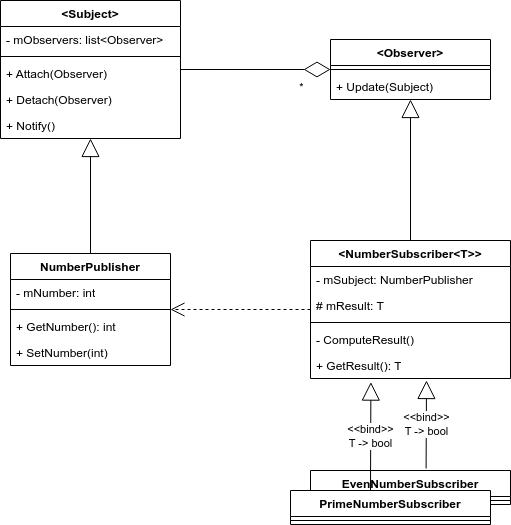

The diagram above was exported from draw.io. Its source (the exported page's mxGraphModel, read from the mxfile embedded in the PNG):
<mxGraphModel dx="1308" dy="878" grid="1" gridSize="10" guides="1" tooltips="1" connect="1" arrows="1" fold="1" page="1" pageScale="1" pageWidth="1654" pageHeight="1169" math="0" shadow="0">
  <root>
    <mxCell id="0" />
    <mxCell id="1" parent="0" />
    <mxCell id="bHeY80uLeReHIdKMjkAD-1" value="&amp;lt;Subject&amp;gt;" style="swimlane;fontStyle=1;align=center;verticalAlign=top;childLayout=stackLayout;horizontal=1;startSize=26;horizontalStack=0;resizeParent=1;resizeParentMax=0;resizeLast=0;collapsible=1;marginBottom=0;whiteSpace=wrap;html=1;" vertex="1" parent="1">
      <mxGeometry x="130" y="140" width="180" height="138" as="geometry" />
    </mxCell>
    <mxCell id="bHeY80uLeReHIdKMjkAD-2" value="- mObservers: list&amp;lt;Observer&amp;gt;" style="text;strokeColor=none;fillColor=none;align=left;verticalAlign=top;spacingLeft=4;spacingRight=4;overflow=hidden;rotatable=0;points=[[0,0.5],[1,0.5]];portConstraint=eastwest;whiteSpace=wrap;html=1;" vertex="1" parent="bHeY80uLeReHIdKMjkAD-1">
      <mxGeometry y="26" width="180" height="26" as="geometry" />
    </mxCell>
    <mxCell id="bHeY80uLeReHIdKMjkAD-3" value="" style="line;strokeWidth=1;fillColor=none;align=left;verticalAlign=middle;spacingTop=-1;spacingLeft=3;spacingRight=3;rotatable=0;labelPosition=right;points=[];portConstraint=eastwest;strokeColor=inherit;" vertex="1" parent="bHeY80uLeReHIdKMjkAD-1">
      <mxGeometry y="52" width="180" height="8" as="geometry" />
    </mxCell>
    <mxCell id="bHeY80uLeReHIdKMjkAD-4" value="+ Attach(Observer)" style="text;strokeColor=none;fillColor=none;align=left;verticalAlign=top;spacingLeft=4;spacingRight=4;overflow=hidden;rotatable=0;points=[[0,0.5],[1,0.5]];portConstraint=eastwest;whiteSpace=wrap;html=1;" vertex="1" parent="bHeY80uLeReHIdKMjkAD-1">
      <mxGeometry y="60" width="180" height="26" as="geometry" />
    </mxCell>
    <mxCell id="bHeY80uLeReHIdKMjkAD-5" value="+ Detach(Observer)" style="text;strokeColor=none;fillColor=none;align=left;verticalAlign=top;spacingLeft=4;spacingRight=4;overflow=hidden;rotatable=0;points=[[0,0.5],[1,0.5]];portConstraint=eastwest;whiteSpace=wrap;html=1;" vertex="1" parent="bHeY80uLeReHIdKMjkAD-1">
      <mxGeometry y="86" width="180" height="26" as="geometry" />
    </mxCell>
    <mxCell id="bHeY80uLeReHIdKMjkAD-6" value="+ Notify()" style="text;strokeColor=none;fillColor=none;align=left;verticalAlign=top;spacingLeft=4;spacingRight=4;overflow=hidden;rotatable=0;points=[[0,0.5],[1,0.5]];portConstraint=eastwest;whiteSpace=wrap;html=1;" vertex="1" parent="bHeY80uLeReHIdKMjkAD-1">
      <mxGeometry y="112" width="180" height="26" as="geometry" />
    </mxCell>
    <mxCell id="bHeY80uLeReHIdKMjkAD-7" value="&amp;lt;Observer&amp;gt;" style="swimlane;fontStyle=1;align=center;verticalAlign=top;childLayout=stackLayout;horizontal=1;startSize=26;horizontalStack=0;resizeParent=1;resizeParentMax=0;resizeLast=0;collapsible=1;marginBottom=0;whiteSpace=wrap;html=1;" vertex="1" parent="1">
      <mxGeometry x="460" y="179" width="160" height="60" as="geometry" />
    </mxCell>
    <mxCell id="bHeY80uLeReHIdKMjkAD-9" value="" style="line;strokeWidth=1;fillColor=none;align=left;verticalAlign=middle;spacingTop=-1;spacingLeft=3;spacingRight=3;rotatable=0;labelPosition=right;points=[];portConstraint=eastwest;strokeColor=inherit;" vertex="1" parent="bHeY80uLeReHIdKMjkAD-7">
      <mxGeometry y="26" width="160" height="8" as="geometry" />
    </mxCell>
    <mxCell id="bHeY80uLeReHIdKMjkAD-10" value="+ Update(Subject)" style="text;strokeColor=none;fillColor=none;align=left;verticalAlign=top;spacingLeft=4;spacingRight=4;overflow=hidden;rotatable=0;points=[[0,0.5],[1,0.5]];portConstraint=eastwest;whiteSpace=wrap;html=1;" vertex="1" parent="bHeY80uLeReHIdKMjkAD-7">
      <mxGeometry y="34" width="160" height="26" as="geometry" />
    </mxCell>
    <mxCell id="bHeY80uLeReHIdKMjkAD-19" value="NumberPublisher" style="swimlane;fontStyle=1;align=center;verticalAlign=top;childLayout=stackLayout;horizontal=1;startSize=26;horizontalStack=0;resizeParent=1;resizeParentMax=0;resizeLast=0;collapsible=1;marginBottom=0;whiteSpace=wrap;html=1;" vertex="1" parent="1">
      <mxGeometry x="140" y="393" width="160" height="112" as="geometry" />
    </mxCell>
    <mxCell id="bHeY80uLeReHIdKMjkAD-20" value="- mNumber: int" style="text;strokeColor=none;fillColor=none;align=left;verticalAlign=top;spacingLeft=4;spacingRight=4;overflow=hidden;rotatable=0;points=[[0,0.5],[1,0.5]];portConstraint=eastwest;whiteSpace=wrap;html=1;" vertex="1" parent="bHeY80uLeReHIdKMjkAD-19">
      <mxGeometry y="26" width="160" height="26" as="geometry" />
    </mxCell>
    <mxCell id="bHeY80uLeReHIdKMjkAD-21" value="" style="line;strokeWidth=1;fillColor=none;align=left;verticalAlign=middle;spacingTop=-1;spacingLeft=3;spacingRight=3;rotatable=0;labelPosition=right;points=[];portConstraint=eastwest;strokeColor=inherit;" vertex="1" parent="bHeY80uLeReHIdKMjkAD-19">
      <mxGeometry y="52" width="160" height="8" as="geometry" />
    </mxCell>
    <mxCell id="bHeY80uLeReHIdKMjkAD-22" value="+ GetNumber(): int" style="text;strokeColor=none;fillColor=none;align=left;verticalAlign=top;spacingLeft=4;spacingRight=4;overflow=hidden;rotatable=0;points=[[0,0.5],[1,0.5]];portConstraint=eastwest;whiteSpace=wrap;html=1;" vertex="1" parent="bHeY80uLeReHIdKMjkAD-19">
      <mxGeometry y="60" width="160" height="26" as="geometry" />
    </mxCell>
    <mxCell id="bHeY80uLeReHIdKMjkAD-23" value="+ SetNumber(int)" style="text;strokeColor=none;fillColor=none;align=left;verticalAlign=top;spacingLeft=4;spacingRight=4;overflow=hidden;rotatable=0;points=[[0,0.5],[1,0.5]];portConstraint=eastwest;whiteSpace=wrap;html=1;" vertex="1" parent="bHeY80uLeReHIdKMjkAD-19">
      <mxGeometry y="86" width="160" height="26" as="geometry" />
    </mxCell>
    <mxCell id="bHeY80uLeReHIdKMjkAD-24" value="&amp;lt;NumberSubscriber&amp;lt;T&amp;gt;&amp;gt;" style="swimlane;fontStyle=1;align=center;verticalAlign=top;childLayout=stackLayout;horizontal=1;startSize=26;horizontalStack=0;resizeParent=1;resizeParentMax=0;resizeLast=0;collapsible=1;marginBottom=0;whiteSpace=wrap;html=1;" vertex="1" parent="1">
      <mxGeometry x="440" y="380" width="200" height="138" as="geometry" />
    </mxCell>
    <mxCell id="bHeY80uLeReHIdKMjkAD-25" value="- mSubject: NumberPublisher" style="text;strokeColor=none;fillColor=none;align=left;verticalAlign=top;spacingLeft=4;spacingRight=4;overflow=hidden;rotatable=0;points=[[0,0.5],[1,0.5]];portConstraint=eastwest;whiteSpace=wrap;html=1;" vertex="1" parent="bHeY80uLeReHIdKMjkAD-24">
      <mxGeometry y="26" width="200" height="26" as="geometry" />
    </mxCell>
    <mxCell id="bHeY80uLeReHIdKMjkAD-29" value="# mResult: T" style="text;strokeColor=none;fillColor=none;align=left;verticalAlign=top;spacingLeft=4;spacingRight=4;overflow=hidden;rotatable=0;points=[[0,0.5],[1,0.5]];portConstraint=eastwest;whiteSpace=wrap;html=1;" vertex="1" parent="bHeY80uLeReHIdKMjkAD-24">
      <mxGeometry y="52" width="200" height="26" as="geometry" />
    </mxCell>
    <mxCell id="bHeY80uLeReHIdKMjkAD-26" value="" style="line;strokeWidth=1;fillColor=none;align=left;verticalAlign=middle;spacingTop=-1;spacingLeft=3;spacingRight=3;rotatable=0;labelPosition=right;points=[];portConstraint=eastwest;strokeColor=inherit;" vertex="1" parent="bHeY80uLeReHIdKMjkAD-24">
      <mxGeometry y="78" width="200" height="8" as="geometry" />
    </mxCell>
    <mxCell id="bHeY80uLeReHIdKMjkAD-27" value="- ComputeResult()" style="text;strokeColor=none;fillColor=none;align=left;verticalAlign=top;spacingLeft=4;spacingRight=4;overflow=hidden;rotatable=0;points=[[0,0.5],[1,0.5]];portConstraint=eastwest;whiteSpace=wrap;html=1;" vertex="1" parent="bHeY80uLeReHIdKMjkAD-24">
      <mxGeometry y="86" width="200" height="26" as="geometry" />
    </mxCell>
    <mxCell id="bHeY80uLeReHIdKMjkAD-28" value="+ GetResult(): T" style="text;strokeColor=none;fillColor=none;align=left;verticalAlign=top;spacingLeft=4;spacingRight=4;overflow=hidden;rotatable=0;points=[[0,0.5],[1,0.5]];portConstraint=eastwest;whiteSpace=wrap;html=1;" vertex="1" parent="bHeY80uLeReHIdKMjkAD-24">
      <mxGeometry y="112" width="200" height="26" as="geometry" />
    </mxCell>
    <mxCell id="bHeY80uLeReHIdKMjkAD-30" value="" style="endArrow=block;endSize=16;endFill=0;html=1;rounded=0;exitX=0.5;exitY=0;exitDx=0;exitDy=0;" edge="1" parent="1" source="bHeY80uLeReHIdKMjkAD-24" target="bHeY80uLeReHIdKMjkAD-7">
      <mxGeometry width="160" relative="1" as="geometry">
        <mxPoint x="590" y="330" as="sourcePoint" />
        <mxPoint x="750" y="330" as="targetPoint" />
      </mxGeometry>
    </mxCell>
    <mxCell id="bHeY80uLeReHIdKMjkAD-31" value="" style="endArrow=block;endSize=16;endFill=0;html=1;rounded=0;exitX=0.5;exitY=0;exitDx=0;exitDy=0;" edge="1" parent="1" source="bHeY80uLeReHIdKMjkAD-19" target="bHeY80uLeReHIdKMjkAD-1">
      <mxGeometry width="160" relative="1" as="geometry">
        <mxPoint x="550" y="390" as="sourcePoint" />
        <mxPoint x="550" y="249" as="targetPoint" />
      </mxGeometry>
    </mxCell>
    <mxCell id="bHeY80uLeReHIdKMjkAD-38" value="EvenNumberSubscriber" style="swimlane;fontStyle=1;align=center;verticalAlign=top;childLayout=stackLayout;horizontal=1;startSize=26;horizontalStack=0;resizeParent=1;resizeParentMax=0;resizeLast=0;collapsible=1;marginBottom=0;whiteSpace=wrap;html=1;" vertex="1" parent="1">
      <mxGeometry x="440" y="610" width="200" height="34" as="geometry" />
    </mxCell>
    <mxCell id="bHeY80uLeReHIdKMjkAD-41" value="" style="line;strokeWidth=1;fillColor=none;align=left;verticalAlign=middle;spacingTop=-1;spacingLeft=3;spacingRight=3;rotatable=0;labelPosition=right;points=[];portConstraint=eastwest;strokeColor=inherit;" vertex="1" parent="bHeY80uLeReHIdKMjkAD-38">
      <mxGeometry y="26" width="200" height="8" as="geometry" />
    </mxCell>
    <mxCell id="bHeY80uLeReHIdKMjkAD-44" value="&amp;lt;&amp;lt;bind&amp;gt;&amp;gt;&lt;br&gt;T -&amp;gt; bool" style="endArrow=block;endSize=16;endFill=0;html=1;rounded=0;exitX=0.578;exitY=-0.059;exitDx=0;exitDy=0;exitPerimeter=0;" edge="1" parent="1" source="bHeY80uLeReHIdKMjkAD-38">
      <mxGeometry width="160" relative="1" as="geometry">
        <mxPoint x="540" y="610" as="sourcePoint" />
        <mxPoint x="556" y="520" as="targetPoint" />
      </mxGeometry>
    </mxCell>
    <mxCell id="bHeY80uLeReHIdKMjkAD-45" value="" style="endArrow=diamondThin;endFill=0;endSize=24;html=1;rounded=0;" edge="1" parent="1" source="bHeY80uLeReHIdKMjkAD-1" target="bHeY80uLeReHIdKMjkAD-7">
      <mxGeometry width="160" relative="1" as="geometry">
        <mxPoint x="350" y="120" as="sourcePoint" />
        <mxPoint x="510" y="120" as="targetPoint" />
      </mxGeometry>
    </mxCell>
    <mxCell id="bHeY80uLeReHIdKMjkAD-46" value="*" style="edgeLabel;html=1;align=center;verticalAlign=middle;resizable=0;points=[];" vertex="1" connectable="0" parent="bHeY80uLeReHIdKMjkAD-45">
      <mxGeometry x="0.3093" y="1" relative="1" as="geometry">
        <mxPoint x="22" y="18" as="offset" />
      </mxGeometry>
    </mxCell>
    <mxCell id="bHeY80uLeReHIdKMjkAD-53" value="PrimeNumberSubscriber" style="swimlane;fontStyle=1;align=center;verticalAlign=top;childLayout=stackLayout;horizontal=1;startSize=26;horizontalStack=0;resizeParent=1;resizeParentMax=0;resizeLast=0;collapsible=1;marginBottom=0;whiteSpace=wrap;html=1;" vertex="1" parent="1">
      <mxGeometry x="420" y="630" width="200" height="34" as="geometry" />
    </mxCell>
    <mxCell id="bHeY80uLeReHIdKMjkAD-54" value="" style="line;strokeWidth=1;fillColor=none;align=left;verticalAlign=middle;spacingTop=-1;spacingLeft=3;spacingRight=3;rotatable=0;labelPosition=right;points=[];portConstraint=eastwest;strokeColor=inherit;" vertex="1" parent="bHeY80uLeReHIdKMjkAD-53">
      <mxGeometry y="26" width="200" height="8" as="geometry" />
    </mxCell>
    <mxCell id="bHeY80uLeReHIdKMjkAD-57" value="&amp;lt;&amp;lt;bind&amp;gt;&amp;gt;&lt;br&gt;T -&amp;gt; bool" style="endArrow=block;endSize=16;endFill=0;html=1;rounded=0;entryX=0.302;entryY=1.138;entryDx=0;entryDy=0;entryPerimeter=0;exitX=0.4;exitY=0;exitDx=0;exitDy=0;exitPerimeter=0;" edge="1" parent="1" source="bHeY80uLeReHIdKMjkAD-53" target="bHeY80uLeReHIdKMjkAD-28">
      <mxGeometry width="160" relative="1" as="geometry">
        <mxPoint x="550" y="620" as="sourcePoint" />
        <mxPoint x="550" y="528" as="targetPoint" />
      </mxGeometry>
    </mxCell>
    <mxCell id="bHeY80uLeReHIdKMjkAD-68" value="" style="endArrow=open;endSize=12;dashed=1;html=1;rounded=0;" edge="1" parent="1" source="bHeY80uLeReHIdKMjkAD-24" target="bHeY80uLeReHIdKMjkAD-19">
      <mxGeometry y="-49" width="160" relative="1" as="geometry">
        <mxPoint x="340" y="540" as="sourcePoint" />
        <mxPoint x="500" y="540" as="targetPoint" />
        <mxPoint as="offset" />
      </mxGeometry>
    </mxCell>
  </root>
</mxGraphModel>